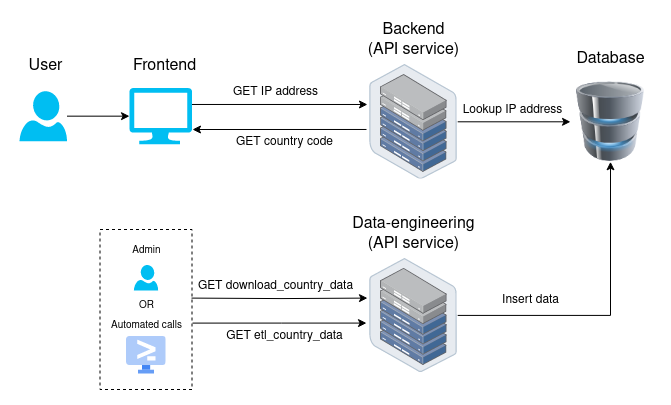

The diagram above was exported from draw.io. Its source (the exported page's mxGraphModel, read from the mxfile embedded in the PNG):
<mxGraphModel dx="1028" dy="852" grid="1" gridSize="10" guides="1" tooltips="1" connect="1" arrows="1" fold="1" page="1" pageScale="1" pageWidth="850" pageHeight="1100" math="0" shadow="0">
  <root>
    <mxCell id="0" />
    <mxCell id="1" parent="0" />
    <mxCell id="TxHzLz7YqYgrMDHCUduJ-6" style="edgeStyle=orthogonalEdgeStyle;rounded=0;orthogonalLoop=1;jettySize=auto;html=1;entryX=0;entryY=0.5;entryDx=0;entryDy=0;entryPerimeter=0;" parent="1" source="TxHzLz7YqYgrMDHCUduJ-1" target="TxHzLz7YqYgrMDHCUduJ-2" edge="1">
      <mxGeometry relative="1" as="geometry" />
    </mxCell>
    <mxCell id="TxHzLz7YqYgrMDHCUduJ-1" value="" style="verticalLabelPosition=bottom;html=1;verticalAlign=top;align=center;strokeColor=none;fillColor=#00BEF2;shape=mxgraph.azure.user;" parent="1" vertex="1">
      <mxGeometry x="75" y="245.68" width="47.5" height="50" as="geometry" />
    </mxCell>
    <mxCell id="TxHzLz7YqYgrMDHCUduJ-7" style="edgeStyle=orthogonalEdgeStyle;rounded=0;orthogonalLoop=1;jettySize=auto;html=1;exitX=0.992;exitY=0.292;exitDx=0;exitDy=0;exitPerimeter=0;entryX=-0.023;entryY=0.349;entryDx=0;entryDy=0;entryPerimeter=0;" parent="1" source="TxHzLz7YqYgrMDHCUduJ-2" target="TxHzLz7YqYgrMDHCUduJ-3" edge="1">
      <mxGeometry relative="1" as="geometry">
        <mxPoint x="305" y="276" as="sourcePoint" />
      </mxGeometry>
    </mxCell>
    <mxCell id="TxHzLz7YqYgrMDHCUduJ-2" value="" style="verticalLabelPosition=bottom;html=1;verticalAlign=top;align=center;strokeColor=none;fillColor=#00BEF2;shape=mxgraph.azure.computer;pointerEvents=1;" parent="1" vertex="1">
      <mxGeometry x="185" y="242.55" width="62.5" height="56.25" as="geometry" />
    </mxCell>
    <mxCell id="zdAji8vygjupinCpmUVO-17" style="edgeStyle=orthogonalEdgeStyle;rounded=0;orthogonalLoop=1;jettySize=auto;html=1;" edge="1" parent="1" source="TxHzLz7YqYgrMDHCUduJ-3" target="TxHzLz7YqYgrMDHCUduJ-5">
      <mxGeometry relative="1" as="geometry" />
    </mxCell>
    <mxCell id="TxHzLz7YqYgrMDHCUduJ-3" value="" style="image;points=[];aspect=fixed;html=1;align=center;shadow=0;dashed=0;image=img/lib/allied_telesis/storage/Datacenter_Server_Half_Rack_ToR.svg;" parent="1" vertex="1">
      <mxGeometry x="425" y="219" width="88.2" height="114.6" as="geometry" />
    </mxCell>
    <mxCell id="TxHzLz7YqYgrMDHCUduJ-5" value="" style="image;html=1;image=img/lib/clip_art/computers/Database_128x128.png" parent="1" vertex="1">
      <mxGeometry x="626" y="236.3" width="80" height="80" as="geometry" />
    </mxCell>
    <mxCell id="TxHzLz7YqYgrMDHCUduJ-9" value="&lt;div style=&quot;font-size: 16px;&quot;&gt;User&lt;/div&gt;" style="text;html=1;align=center;verticalAlign=middle;resizable=0;points=[];autosize=1;strokeColor=none;fillColor=none;fontSize=16;" parent="1" vertex="1">
      <mxGeometry x="71" y="206.3" width="60" height="30" as="geometry" />
    </mxCell>
    <mxCell id="TxHzLz7YqYgrMDHCUduJ-10" value="Frontend" style="text;html=1;align=center;verticalAlign=middle;resizable=0;points=[];autosize=1;strokeColor=none;fillColor=none;fontSize=16;" parent="1" vertex="1">
      <mxGeometry x="175" y="206.3" width="90" height="30" as="geometry" />
    </mxCell>
    <mxCell id="TxHzLz7YqYgrMDHCUduJ-11" value="&lt;div style=&quot;font-size: 16px;&quot;&gt;Backend&lt;/div&gt;&lt;div style=&quot;font-size: 16px;&quot;&gt;(API service)&lt;/div&gt;" style="text;html=1;align=center;verticalAlign=middle;resizable=0;points=[];autosize=1;strokeColor=none;fillColor=none;fontSize=16;" parent="1" vertex="1">
      <mxGeometry x="409.1" y="170" width="120" height="50" as="geometry" />
    </mxCell>
    <mxCell id="TxHzLz7YqYgrMDHCUduJ-12" value="Database" style="text;html=1;align=center;verticalAlign=middle;resizable=0;points=[];autosize=1;strokeColor=none;fillColor=none;fontSize=16;" parent="1" vertex="1">
      <mxGeometry x="621" y="199" width="90" height="30" as="geometry" />
    </mxCell>
    <mxCell id="TxHzLz7YqYgrMDHCUduJ-13" value="GET IP address" style="text;html=1;align=center;verticalAlign=middle;resizable=0;points=[];autosize=1;strokeColor=none;fillColor=none;" parent="1" vertex="1">
      <mxGeometry x="276" y="232" width="110" height="30" as="geometry" />
    </mxCell>
    <mxCell id="TxHzLz7YqYgrMDHCUduJ-14" value="GET country code" style="text;html=1;align=center;verticalAlign=middle;resizable=0;points=[];autosize=1;strokeColor=none;fillColor=none;" parent="1" vertex="1">
      <mxGeometry x="280" y="282" width="120" height="30" as="geometry" />
    </mxCell>
    <mxCell id="TxHzLz7YqYgrMDHCUduJ-15" style="edgeStyle=orthogonalEdgeStyle;rounded=0;orthogonalLoop=1;jettySize=auto;html=1;exitX=-0.034;exitY=0.567;exitDx=0;exitDy=0;exitPerimeter=0;entryX=1.008;entryY=0.737;entryDx=0;entryDy=0;entryPerimeter=0;" parent="1" source="TxHzLz7YqYgrMDHCUduJ-3" target="TxHzLz7YqYgrMDHCUduJ-2" edge="1">
      <mxGeometry relative="1" as="geometry">
        <mxPoint x="335" y="286" as="sourcePoint" />
        <mxPoint x="305" y="294" as="targetPoint" />
      </mxGeometry>
    </mxCell>
    <mxCell id="TxHzLz7YqYgrMDHCUduJ-16" value="Lookup IP address" style="text;html=1;align=center;verticalAlign=middle;resizable=0;points=[];autosize=1;strokeColor=none;fillColor=none;" parent="1" vertex="1">
      <mxGeometry x="508.20000000000005" y="249.68" width="120" height="30" as="geometry" />
    </mxCell>
    <mxCell id="zdAji8vygjupinCpmUVO-2" style="edgeStyle=orthogonalEdgeStyle;rounded=0;orthogonalLoop=1;jettySize=auto;html=1;exitX=0.992;exitY=0.292;exitDx=0;exitDy=0;exitPerimeter=0;entryX=-0.023;entryY=0.349;entryDx=0;entryDy=0;entryPerimeter=0;" edge="1" parent="1" target="zdAji8vygjupinCpmUVO-3">
      <mxGeometry relative="1" as="geometry">
        <mxPoint x="247" y="452.6" as="sourcePoint" />
      </mxGeometry>
    </mxCell>
    <mxCell id="zdAji8vygjupinCpmUVO-8" style="edgeStyle=orthogonalEdgeStyle;rounded=0;orthogonalLoop=1;jettySize=auto;html=1;entryX=0.5;entryY=1;entryDx=0;entryDy=0;" edge="1" parent="1" source="zdAji8vygjupinCpmUVO-3" target="TxHzLz7YqYgrMDHCUduJ-5">
      <mxGeometry relative="1" as="geometry" />
    </mxCell>
    <mxCell id="zdAji8vygjupinCpmUVO-3" value="" style="image;points=[];aspect=fixed;html=1;align=center;shadow=0;dashed=0;image=img/lib/allied_telesis/storage/Datacenter_Server_Half_Rack_ToR.svg;" vertex="1" parent="1">
      <mxGeometry x="425" y="412.6" width="88.2" height="114.6" as="geometry" />
    </mxCell>
    <mxCell id="zdAji8vygjupinCpmUVO-4" value="&lt;div style=&quot;font-size: 16px;&quot;&gt;Data-engineering&lt;/div&gt;&lt;div style=&quot;font-size: 16px;&quot;&gt;(API service)&lt;/div&gt;" style="text;html=1;align=center;verticalAlign=middle;resizable=0;points=[];autosize=1;strokeColor=none;fillColor=none;fontSize=16;" vertex="1" parent="1">
      <mxGeometry x="394.1" y="363.6" width="150" height="50" as="geometry" />
    </mxCell>
    <mxCell id="zdAji8vygjupinCpmUVO-5" value="GET download_country_data" style="text;html=1;align=center;verticalAlign=middle;resizable=0;points=[];autosize=1;strokeColor=none;fillColor=none;" vertex="1" parent="1">
      <mxGeometry x="241" y="425.6" width="180" height="30" as="geometry" />
    </mxCell>
    <mxCell id="zdAji8vygjupinCpmUVO-6" value="GET etl_country_data" style="text;html=1;align=center;verticalAlign=middle;resizable=0;points=[];autosize=1;strokeColor=none;fillColor=none;" vertex="1" parent="1">
      <mxGeometry x="270" y="475.6" width="140" height="30" as="geometry" />
    </mxCell>
    <mxCell id="zdAji8vygjupinCpmUVO-7" style="edgeStyle=orthogonalEdgeStyle;rounded=0;orthogonalLoop=1;jettySize=auto;html=1;exitX=-0.034;exitY=0.567;exitDx=0;exitDy=0;exitPerimeter=0;entryX=1.008;entryY=0.737;entryDx=0;entryDy=0;entryPerimeter=0;startArrow=classic;startFill=1;endArrow=none;endFill=0;" edge="1" parent="1" source="zdAji8vygjupinCpmUVO-3">
      <mxGeometry relative="1" as="geometry">
        <mxPoint x="335" y="479.6" as="sourcePoint" />
        <mxPoint x="248" y="477.6" as="targetPoint" />
      </mxGeometry>
    </mxCell>
    <mxCell id="zdAji8vygjupinCpmUVO-15" value="" style="group" vertex="1" connectable="0" parent="1">
      <mxGeometry x="155.5" y="384" width="92" height="160" as="geometry" />
    </mxCell>
    <mxCell id="zdAji8vygjupinCpmUVO-12" value="" style="rounded=0;whiteSpace=wrap;html=1;fillColor=none;dashed=1;" vertex="1" parent="zdAji8vygjupinCpmUVO-15">
      <mxGeometry width="92" height="160" as="geometry" />
    </mxCell>
    <mxCell id="IK76jP-momBl3WfX5nT--1" value="" style="verticalLabelPosition=bottom;html=1;verticalAlign=top;align=center;strokeColor=none;fillColor=#00BEF2;shape=mxgraph.azure.user;" parent="zdAji8vygjupinCpmUVO-15" vertex="1">
      <mxGeometry x="33.84" y="35.5" width="24.32" height="25.6" as="geometry" />
    </mxCell>
    <mxCell id="IK76jP-momBl3WfX5nT--2" value="Admin" style="text;html=1;align=center;verticalAlign=middle;resizable=0;points=[];autosize=1;strokeColor=none;fillColor=none;fontSize=10;" parent="zdAji8vygjupinCpmUVO-15" vertex="1">
      <mxGeometry x="21" y="5.5" width="50" height="30" as="geometry" />
    </mxCell>
    <mxCell id="zdAji8vygjupinCpmUVO-10" value="" style="editableCssRules=.*;html=1;shape=image;verticalLabelPosition=bottom;labelBackgroundColor=#ffffff;verticalAlign=top;aspect=fixed;imageAspect=0;image=data:image/svg+xml,(base64 omitted: 1096 chars);" vertex="1" parent="zdAji8vygjupinCpmUVO-15">
      <mxGeometry x="26" y="106.60000000000002" width="40" height="38" as="geometry" />
    </mxCell>
    <mxCell id="zdAji8vygjupinCpmUVO-13" value="Automated calls" style="text;html=1;align=center;verticalAlign=middle;resizable=0;points=[];autosize=1;strokeColor=none;fillColor=none;fontSize=10;" vertex="1" parent="zdAji8vygjupinCpmUVO-15">
      <mxGeometry x="1" y="81" width="90" height="30" as="geometry" />
    </mxCell>
    <mxCell id="zdAji8vygjupinCpmUVO-14" value="OR" style="text;html=1;align=center;verticalAlign=middle;resizable=0;points=[];autosize=1;strokeColor=none;fillColor=none;fontSize=10;" vertex="1" parent="zdAji8vygjupinCpmUVO-15">
      <mxGeometry x="26" y="61.10000000000002" width="40" height="30" as="geometry" />
    </mxCell>
    <mxCell id="zdAji8vygjupinCpmUVO-16" value="Insert data" style="text;html=1;align=center;verticalAlign=middle;resizable=0;points=[];autosize=1;strokeColor=none;fillColor=none;" vertex="1" parent="1">
      <mxGeometry x="546" y="440" width="80" height="30" as="geometry" />
    </mxCell>
  </root>
</mxGraphModel>